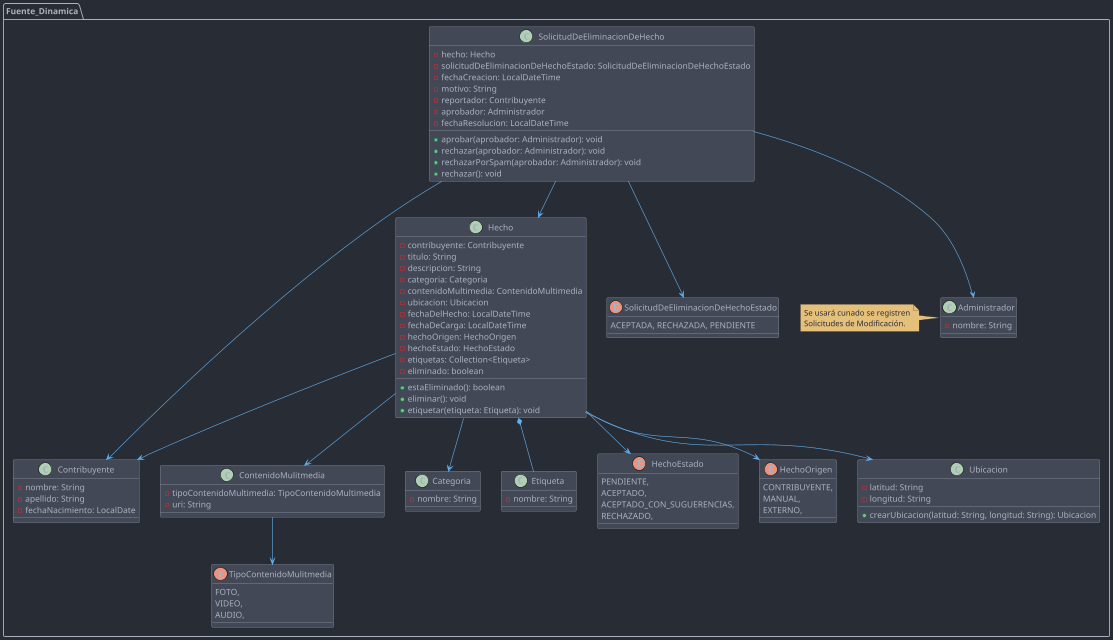

The diagram above was rendered by PlantUML. Its source (embedded in the PNG):
@startuml
'https://plantuml.com/class-diagram
!include https://raw.githubusercontent.com/patrik-csak/one-dark-plantuml-theme/v1.0.1/theme.puml

package Fuente_Dinamica <<Folder>> {

    class Administrador {
      - nombre: String
    }
    note left: Se usará cunado se registren\nSolicitudes de Modificación.

    class Contribuyente {
      - nombre: String
      - apellido: String
      - fechaNacimiento: LocalDate
    }

    class ContenidoMulitmedia {
      - tipoContenidoMultimedia: TipoContenidoMultimedia
      - uri: String
    }

    enum TipoContenidoMulitmedia {
        FOTO,
        VIDEO,
        AUDIO,
    }
    ContenidoMulitmedia --> TipoContenidoMulitmedia

    class Categoria {
      - nombre: String
    }

    class Etiqueta {
      - nombre: String
    }

    class Hecho {
      - contribuyente: Contribuyente
      - titulo: String
      - descripcion: String
      - categoria: Categoria
      - contenidoMultimedia: ContenidoMultimedia
      - ubicacion: Ubicacion
      - fechaDelHecho: LocalDateTime
      - fechaDeCarga: LocalDateTime
      - hechoOrigen: HechoOrigen
      - hechoEstado: HechoEstado
      - etiquetas: Collection<Etiqueta>
      - eliminado: boolean

      + estaEliminado(): boolean
      + eliminar(): void
      + etiquetar(etiqueta: Etiqueta): void
    }

    enum HechoEstado {
      PENDIENTE,
      ACEPTADO,
      ACEPTADO_CON_SUGUERENCIAS,
      RECHAZADO,
    }

    enum HechoOrigen {
        CONTRIBUYENTE,
        MANUAL,
        EXTERNO,
    }

    class Ubicacion {
      - latitud: String
      - longitud: String

      + crearUbicacion(latitud: String, longitud: String): Ubicacion
    }
    Hecho --> ContenidoMulitmedia
    Hecho --> Contribuyente
    Hecho --> HechoOrigen
    Hecho --> Categoria
    Hecho --> Ubicacion
    Hecho *-- Etiqueta
    Hecho --> HechoEstado

    class SolicitudDeEliminacionDeHecho {
      - hecho: Hecho
      - solicitudDeEliminacionDeHechoEstado: SolicitudDeEliminacionDeHechoEstado
      - fechaCreacion: LocalDateTime
      - motivo: String
      - reportador: Contribuyente
      - aprobador: Administrador
      - fechaResolucion: LocalDateTime

      + aprobar(aprobador: Administrador): void
      + rechazar(aprobador: Administrador): void
      + rechazarPorSpam(aprobador: Administrador): void
      + rechazar(): void
    }
    SolicitudDeEliminacionDeHecho --> Hecho
    SolicitudDeEliminacionDeHecho --> SolicitudDeEliminacionDeHechoEstado
    SolicitudDeEliminacionDeHecho --> Contribuyente
    SolicitudDeEliminacionDeHecho --> Administrador

    enum SolicitudDeEliminacionDeHechoEstado {
      ACEPTADA, RECHAZADA, PENDIENTE
    }
}

@enduml